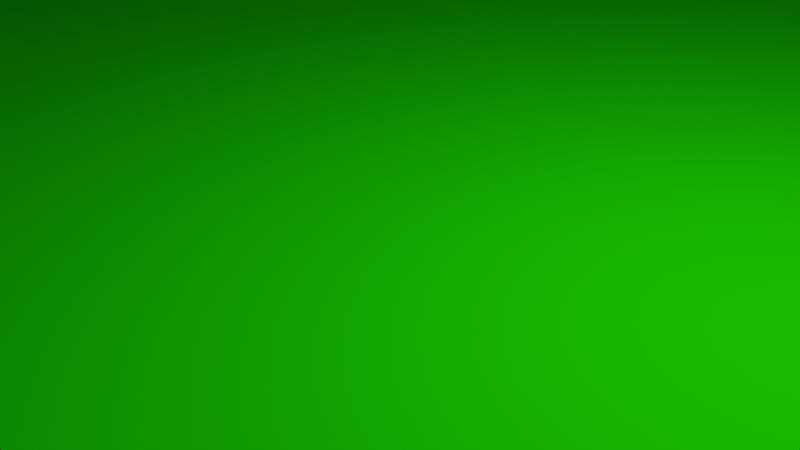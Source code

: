 # Source: Weed.blend  (saved by Blender 2.80.75; exported with 4.5.12 LTS)
import bpy
from mathutils import Matrix  # noqa: F401  (used for matrix-valued properties, if any)

bpy.ops.wm.read_factory_settings(use_empty=True)
scene = bpy.context.scene
scene.name = 'Scene'

# ---- collections
col_collection = bpy.data.collections.new('Collection'); scene.collection.children.link(col_collection)

# ---- materials (node trees are filled in below, after node groups)
mat_material = bpy.data.materials.new('Material')
mat_material.alpha_threshold = 0.0
mat_material.use_transparent_shadow = False
mat_material.preview_render_type = 'FLAT'
mat_material.diffuse_color = (0.01288, 0.8, 0.0, 1.0)
mat_material.line_color = (0.0, 0.0, 0.0, 1.0)

# ---- material node trees

# ---- world
world_world = bpy.data.worlds.new('World'); scene.world = world_world
world_world.use_nodes = True; world_world.node_tree.nodes.clear()
_N = world_world.node_tree.nodes; _L = world_world.node_tree.links
n0 = _N.new('ShaderNodeOutputWorld'); n0.name = 'World Output'; n0.location = (300, 300)
n1 = _N.new('ShaderNodeBackground'); n1.name = 'Background'; n1.location = (10, 300)
n1.inputs[0].default_value = (0.05088, 0.05088, 0.05088, 1.0)
_L.new(n1.outputs[0], n0.inputs[0])
n0.is_active_output = True
world_world.color = (0.05088, 0.05088, 0.05088)
world_world.use_sun_shadow = False
world_world.sun_shadow_jitter_overblur = 0.0

# ---- cameras
cam_camera = bpy.data.cameras.new('Camera')
cam_camera.clip_end = 100.0
cam_camera.ortho_scale = 7.314

# ---- lights
light_light = bpy.data.lights.new('Light', 'POINT')
light_light.transmission_factor = 0.0
light_light.energy = 1000.0
light_light.shadow_soft_size = 0.1
light_light.shadow_maximum_resolution = 0.006
light_light.use_absolute_resolution = True

# ---- meshes
me_plane = bpy.data.meshes.new('Plane')
me_plane.from_pydata([(-1.0, -1.0, 0.0), (1.0, -1.0, 0.0), (-1.0, 1.0, 0.0), (1.0, 1.0, 0.0)], [], [(0, 1, 3, 2)])
_uv = me_plane.uv_layers.new(name='UVMap')
_uv.uv.foreach_set('vector', [0.0, 0.0, 1.0, 0.0, 1.0, 1.0, 0.0, 1.0])
me_plane.materials.append(mat_material)
me_plane.use_remesh_preserve_volume = False
me_plane.use_remesh_preserve_attributes = False
me_plane.use_mirror_vertex_groups = False
me_plane.update()

# ---- objects
ob_light = bpy.data.objects.new('Light', light_light)
ob_camera = bpy.data.objects.new('Camera', cam_camera)
ob_plane = bpy.data.objects.new('Plane', me_plane)

# ---- transforms, parenting, visibility, modifiers, constraints
ob_light.location = (4.076, 1.005, 5.904)
ob_light.rotation_euler = (0.6503, 0.05522, 1.866)
ob_light.lock_rotations_4d = False
ob_light.empty_display_type = 'ARROWS'
ob_light.color = (0.0, 0.0, 0.0, 0.0)
ob_light.lineart.crease_threshold = 0.0
ob_camera.location = (7.359, -6.926, 4.958)
ob_camera.rotation_euler = (1.109, 0.0, 0.8149)
ob_camera.lock_rotations_4d = False
ob_camera.empty_display_type = 'ARROWS'
ob_camera.color = (0.0, 0.0, 0.0, 0.0)
ob_camera.display_type = 'WIRE'
ob_camera.lineart.crease_threshold = 0.0
ob_plane.location = (0.0, 0.0, 0.0)
ob_plane.scale = (-178.1, -178.1, -178.1)
ob_plane.lineart.crease_threshold = 0.0

# ---- collection membership
col_collection.objects.link(ob_light)
col_collection.objects.link(ob_camera)
col_collection.objects.link(ob_plane)

# ---- scene / render settings (as saved in the file)
scene.camera = ob_camera
scene.frame_start = 1; scene.frame_end = 250; scene.frame_set(1)
scene.render.engine = 'BLENDER_EEVEE_NEXT'
scene.cycles.use_denoising = False
scene.cycles.samples = 128
scene.cycles.sampling_pattern = 'TABULATED_SOBOL'
scene.cycles.use_adaptive_sampling = False
scene.cycles.use_light_tree = False
scene.view_settings.view_transform = 'Filmic'
bpy.context.view_layer.update()
